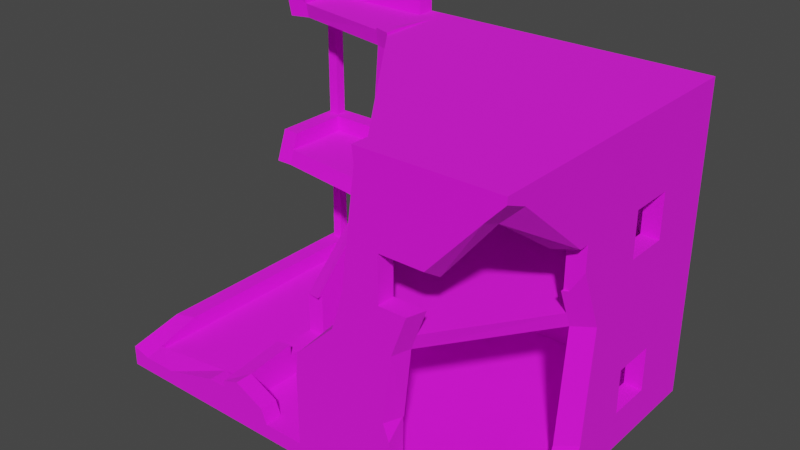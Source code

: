 # Source: Building_7.blend  (saved by Blender 3.6.13; exported with 4.5.12 LTS)
import bpy
from mathutils import Matrix  # noqa: F401  (used for matrix-valued properties, if any)

bpy.ops.wm.read_factory_settings(use_empty=True)
scene = bpy.context.scene
scene.name = 'Scene'

# ---- collections
col_collection = bpy.data.collections.new('Collection'); scene.collection.children.link(col_collection)

# ---- images (referenced by path relative to the original .blend; pixels are not part of the script)
import os
ASSET_DIR = os.environ.get("B2B_ASSET_DIR", "")  # directory of the original .blend (textures are referenced by path, not embedded)
HERE = os.path.dirname(os.path.abspath(__file__))  # packed textures are extracted next to this script under _unpacked/

def load_image(name, relpath, width, height, colorspace="sRGB"):
    """Load a texture the original file referenced (path relative to the .blend, or extracted next to this script)."""
    p = next((c for c in (os.path.join(HERE, relpath), os.path.join(ASSET_DIR, relpath)) if relpath and os.path.exists(c)), "")
    if p:
        img = bpy.data.images.load(p, check_existing=True)
        img.name = name
    else:  # same state as the original file: an image datablock whose file is absent (Cycles renders it pink)
        img = bpy.data.images.new(name, width, height)
        img.source = "FILE"
        img.filepath = "//" + (relpath or name)
    img.colorspace_settings.name = colorspace
    return img
img_dark_concrete_jpg = load_image('Dark Concrete.jpg', 'Dark Concrete.jpg', 1024, 1024, 'sRGB')
img_concrete_png = load_image('Concrete.png', 'Concrete.png', 1024, 1024, 'sRGB')

# ---- materials (node trees are filled in below, after node groups)
mat_walls = bpy.data.materials.new('Walls')
mat_walls.alpha_threshold = 0.0
mat_walls.use_transparent_shadow = False
mat_walls.line_color = (0.0, 0.0, 0.0, 1.0)
mat_floor = bpy.data.materials.new('Floor')
mat_floor.use_transparent_shadow = False

# ---- material node trees
mat_walls.use_nodes = True; mat_walls.node_tree.nodes.clear()
_N = mat_walls.node_tree.nodes; _L = mat_walls.node_tree.links
n0 = _N.new('ShaderNodeOutputMaterial'); n0.name = 'Material Output'; n0.location = (300, 300)
n1 = _N.new('ShaderNodeBsdfPrincipled'); n1.name = 'Principled BSDF'; n1.location = (10, 300)
n1.distribution = 'GGX'
n1.subsurface_method = 'BURLEY'
n1.inputs[2].default_value = 1.0
n1.inputs[3].default_value = 1.45
n1.inputs[27].default_value = (0.0, 0.0, 0.0, 1.0)
n1.inputs[28].default_value = 1.0
n2 = _N.new('ShaderNodeTexImage'); n2.name = 'Image Texture'; n2.location = (-280, 280)
n2.image = img_dark_concrete_jpg
_L.new(n1.outputs[0], n0.inputs[0])
_L.new(n2.outputs[0], n1.inputs[0])
n0.is_active_output = True
mat_floor.use_nodes = True; mat_floor.node_tree.nodes.clear()
_N = mat_floor.node_tree.nodes; _L = mat_floor.node_tree.links
n0 = _N.new('ShaderNodeBsdfPrincipled'); n0.name = 'Principled BSDF'; n0.location = (10, 300)
n0.distribution = 'GGX'
n0.subsurface_method = 'BURLEY'
n0.inputs[2].default_value = 1.0
n0.inputs[3].default_value = 1.45
n0.inputs[27].default_value = (0.0, 0.0, 0.0, 1.0)
n0.inputs[28].default_value = 1.0
n1 = _N.new('ShaderNodeOutputMaterial'); n1.name = 'Material Output'; n1.location = (300, 300)
n2 = _N.new('ShaderNodeTexImage'); n2.name = 'Image Texture'; n2.location = (-280, 280)
n2.image = img_concrete_png
_L.new(n0.outputs[0], n1.inputs[0])
_L.new(n2.outputs[0], n0.inputs[0])
n1.is_active_output = True

# ---- world
world_world = bpy.data.worlds.new('World'); scene.world = world_world
world_world.use_nodes = True; world_world.node_tree.nodes.clear()
_N = world_world.node_tree.nodes; _L = world_world.node_tree.links
n0 = _N.new('ShaderNodeOutputWorld'); n0.name = 'World Output'; n0.location = (300, 300)
n1 = _N.new('ShaderNodeBackground'); n1.name = 'Background'; n1.location = (10, 300)
n1.inputs[0].default_value = (0.05088, 0.05088, 0.05088, 1.0)
_L.new(n1.outputs[0], n0.inputs[0])
n0.is_active_output = True
world_world.color = (0.05088, 0.05088, 0.05088)
world_world.use_sun_shadow = False
world_world.sun_shadow_jitter_overblur = 0.0

# ---- meshes
me_cube = bpy.data.meshes.new('Cube')
me_cube.from_pydata([(1.491, 1.491, -0.1181), (1.491, 1.491, 0.03301), (-1.491, 1.491, -0.1181), (-1.491, 1.491, 0.03301), (-1.491, -1.491, -0.1181), (-1.491, -1.491, 0.03301), (-1.491, 1.312, 0.03301), (-1.491, -1.312, 0.03301), (1.491, 1.312, -0.1181), (-1.491, -1.312, -0.1181), (-1.491, 1.312, -0.1181), (1.491, 1.312, 0.03301), (1.312, 1.491, 0.03301), (-1.312, 1.491, 0.03301), (-1.312, -1.491, -0.1181), (-1.312, -1.491, 0.03301), (-1.312, 1.491, -0.1181), (1.312, 1.491, -0.1181), (1.312, 1.312, 0.03301), (-1.312, 1.312, 0.03301), (-1.312, -1.312, 0.03301), (-1.312, 1.312, -0.1181), (1.312, 1.312, -0.1181), (-1.312, -1.312, -0.1181), (1.491, 1.491, 1.382), (1.491, 1.491, 1.533), (-1.491, 1.491, 1.382), (-1.491, 1.491, 1.533), (-1.491, 1.312, 1.533), (1.491, 1.312, 1.382), (-1.491, 1.312, 1.382), (1.491, 1.312, 1.533), (1.312, 1.491, 1.533), (-1.312, 1.491, 1.533), (-1.312, 1.491, 1.382), (1.312, 1.491, 1.382), (1.312, 1.312, 1.533), (-1.312, 1.312, 1.533), (-1.312, 1.312, 1.382), (1.312, 1.312, 1.382), (1.491, 1.491, 2.882), (1.491, 1.491, 3.033), (1.491, -1.491, 3.033), (-1.491, 1.491, 2.882), (-1.491, 1.491, 3.033), (-1.491, 1.312, 3.033), (1.491, 1.312, 2.882), (-1.491, 1.312, 2.882), (1.491, -1.312, 3.033), (1.491, 1.312, 3.033), (1.312, 1.491, 3.033), (-1.312, 1.491, 3.033), (1.312, -1.491, 2.882), (1.312, -1.491, 3.033), (-1.312, 1.491, 2.882), (1.312, 1.491, 2.882), (1.312, 1.312, 3.033), (-1.312, 1.312, 3.033), (1.312, -1.312, 3.033), (-1.312, 1.312, 2.882), (1.312, 1.312, 2.882), (1.312, -1.312, 2.882), (-0.9528, -1.312, 0.03301), (-0.5392, -1.312, 0.03301), (-0.5392, -1.491, 0.03301), (-1.312, 0.8383, 3.057), (1.312, 0.3642, 1.783), (1.491, 0.3642, 2.036), (1.491, 0.3642, 1.783), (1.491, 0.3642, 2.231), (1.312, 0.3642, 2.231), (1.491, 0.81, 2.231), (1.312, 0.81, 2.231), (1.312, 0.81, 1.783), (1.491, 0.81, 1.783), (0.3778, 1.491, 2.231), (0.3778, 1.312, 2.231), (0.8236, -1.312, 2.231), (0.3778, -1.312, 2.231), (0.3778, -1.491, 2.231), (0.8236, 1.491, 1.783), (0.8236, 1.312, 1.783), (0.8236, 1.491, 2.231), (0.8236, 1.312, 2.231), (0.3778, 1.491, 2.013), (0.3778, 1.491, 1.783), (0.3778, 1.312, 1.783), (-0.3766, 1.491, 2.231), (-0.3766, 1.491, 2.083), (-0.3766, 1.312, 2.231), (-0.8224, 1.491, 2.231), (-0.8224, 1.312, 2.231), (-0.3766, 1.491, 1.783), (-0.3766, 1.312, 1.783), (-0.8224, 1.491, 1.783), (-0.8224, 1.312, 1.785), (-1.312, 0.8383, 1.569), (-1.491, 0.8383, 1.569), (-1.312, 0.8383, 2.231), (-1.491, 0.8383, 2.231), (-1.312, 0.3925, 1.569), (0.3778, 1.491, 0.7097), (0.3778, 1.312, 0.7097), (0.8236, 1.491, 0.7097), (0.8236, 1.312, 0.7097), (-1.312, 0.3925, 0.7097), (-1.491, 0.3925, 0.7097), (-1.312, 0.8383, 0.7097), (-1.491, 0.8383, 0.7097), (-1.312, 0.8383, 0.04742), (-1.491, 0.8383, 0.04742), (-1.312, 0.3925, 0.04742), (-1.491, 0.3925, 0.04742), (-1.312, -0.3619, 0.7097), (-1.312, -0.3619, 0.2612), (-1.491, -0.3619, 0.2612), (1.312, -0.3903, 2.231), (1.491, -0.3903, 2.231), (1.491, -0.3903, 2.007), (1.312, -0.3903, 1.783), (0.3778, -1.312, 1.783), (0.3778, -1.312, 2.013), (0.3778, -1.491, 1.783), (-1.312, -0.8077, 0.2612), (-1.491, -0.8077, 0.2612), (-0.9528, -1.169, 0.03301), (-0.9528, -1.491, 0.03301), (-0.9528, -1.491, -0.04242), (-0.5392, -1.312, 0.7487), (-0.5392, -1.491, 0.7487), (-0.5392, -1.169, 0.03301), (-0.5392, -1.491, -0.04242), (-0.3766, 1.491, 0.7097), (-0.3766, 1.312, 0.7097), (-0.3766, 1.491, 0.2612), (-0.3766, 1.312, 0.2612), (-0.8224, 1.491, 0.7097), (-0.8224, 1.312, 0.7097), (-0.8224, 1.491, 0.2612), (-0.8224, 1.312, 0.2612), (-0.3766, 1.491, 0.5619), (0.8236, 1.312, 0.2612), (0.3778, 1.491, 0.2612), (0.3778, 1.312, 0.2612), (0.8236, 1.491, 0.2842), (0.3778, 1.491, 0.5133), (1.491, 0.81, 0.7097), (1.312, 0.81, 0.7097), (1.491, 0.81, 0.2612), (1.312, 0.81, 0.2612), (1.491, 0.3642, 0.7097), (1.312, 0.3642, 0.7097), (1.491, 0.3642, 0.2612), (1.312, 0.3642, 0.2612), (0.4771, -1.312, 0.2612), (0.4771, -1.491, 0.2612), (0.4771, -1.312, 0.7097), (-2.792, -1.312, 0.03301), (-2.792, -1.491, 0.03301), (-2.792, -1.491, -0.1181), (-2.792, 1.491, -0.1181), (-2.792, 1.491, 0.03301), (-2.792, 1.312, -0.1181), (-2.792, 1.312, 0.03301), (-2.792, -1.312, -0.1181), (-2.75, 1.449, 1.382), (-2.792, 1.491, 1.533), (-2.75, 1.354, 1.382), (-2.792, 1.312, 1.533), (-2.757, 1.456, 2.882), (-2.792, 1.491, 3.033), (-2.757, 1.348, 2.882), (-2.792, 1.312, 3.033), (-2.648, 1.348, 2.882), (-2.612, 1.312, 3.033), (-2.612, 1.491, 3.033), (-2.648, 1.456, 2.882), (-2.612, 1.312, 1.533), (-2.612, 1.491, 1.533), (-2.654, 1.449, 1.382), (-2.654, 1.354, 1.382), (-2.612, -1.312, -0.1181), (-2.612, 1.312, -0.1181), (-2.612, -1.491, -0.1181), (-2.612, -1.491, 0.03301), (-2.612, 1.312, 0.03301), (-2.612, 1.491, 0.03301), (-2.612, 1.491, -0.1181), (-2.612, -1.312, 0.03301), (-1.491, -1.312, 0.1985), (-1.491, -1.491, 0.1985), (-1.491, 1.491, 0.1985), (-1.491, 1.312, 0.1985), (-1.491, 1.491, 1.699), (-1.491, 1.312, 1.699), (-1.491, 1.491, 3.199), (-1.491, 1.312, 3.199), (-2.757, 1.456, 0.1985), (-2.757, 1.348, 0.1985), (-2.757, 1.456, 1.699), (-2.757, 1.348, 1.699), (-2.792, 1.491, 3.199), (-2.792, 1.312, 3.199), (-2.648, 1.348, 1.699), (-2.648, 1.456, 1.699), (-2.612, 1.312, 3.199), (-2.612, 1.491, 3.199), (-2.648, 1.348, 0.1985), (-2.648, 1.456, 0.1985), (-2.612, 1.312, 2.882), (-2.792, 1.312, 2.882), (-2.792, 1.491, 2.882), (-2.612, 1.491, 2.882), (-2.792, 1.491, 0.1985), (-2.792, 1.312, 0.1985), (-2.792, 1.491, 1.699), (-2.792, 1.312, 1.699), (-2.612, 1.312, 1.699), (-2.612, 1.312, 0.1985), (-2.612, 1.491, 1.699), (-2.612, 1.491, 0.1985), (-2.792, 1.312, 1.382), (-2.792, 1.491, 1.382), (-2.612, 1.491, 1.382), (-2.612, 1.312, 1.382), (-1.491, -1.312, 0.2631), (-1.312, 0.5659, 2.231), (-0.5178, -1.312, 0.9771), (-1.312, 0.3675, 1.576), (-1.312, -0.4227, 0.7097), (-2.605, -1.491, 0.03301), (-2.247, -1.491, 0.03301), (-1.491, -1.491, 0.2631), (-1.312, 0.3492, 1.533), (-0.5178, -1.491, 0.9771), (-1.312, -0.8077, 0.3843), (-1.312, 0.2851, 1.382), (-0.1615, -1.312, 1.382), (-1.491, -0.8077, 0.3433), (-2.792, -1.491, 0.08631), (-1.008, -1.312, 0.1772), (-2.612, 0.6796, 1.699), (-2.792, -0.9477, 0.1985), (-1.312, -1.312, 0.3259), (-2.792, -1.312, 0.1232), (-1.491, 0.4875, 1.569), (-2.792, 0.6843, 1.699), (-2.612, -1.312, 0.07205), (-2.612, -1.491, 0.03512), (-1.491, 0.6241, 2.231), (-1.008, -1.491, 0.1772), (-1.491, 0.4722, 1.533), (-2.612, 0.8335, 3.199), (-0.1064, -1.312, 1.533), (-1.312, -1.491, 0.3259), (0.01324, -1.491, 1.783), (-2.792, 0.7973, 3.199), (-0.05336, -1.491, 1.533), (-0.1085, -1.491, 1.382), (-2.612, -0.877, 0.1985), (0.1405, -1.491, 3.033), (-1.312, 0.6065, 3.057), (-1.675, -1.312, 0.1985), (0.1405, -1.312, 3.033), (-2.612, 0.9194, 2.882), (-1.491, 0.6647, 3.057), (-1.675, -1.491, 0.1985), (-1.353, 0.3925, 1.569), (-2.792, 0.8608, 2.882), (-1.491, 0.6679, 3.033), (-1.491, -0.3619, 0.6659), (-2.792, 0.6264, 1.533), (-1.312, 0.6299, 2.882), (0.1597, -1.312, 2.882), (-2.792, 0.5663, 1.382), (-2.792, 0.8305, 3.033), (-1.312, 0.6097, 3.033), (-2.612, 0.6216, 1.533), (0.04985, -1.312, 1.974), (-2.612, 0.8891, 3.033), (-1.491, 0.4081, 1.382), (0.1597, -1.491, 2.882), (-2.612, 0.5687, 1.382), (-1.491, 0.688, 2.882), (1.312, -1.491, 2.78), (1.312, -0.3665, 0.2612), (1.408, -1.491, 2.882), (0.4771, -1.491, 0.5492), (0.7882, -1.312, -0.1181), (1.312, -0.6261, 2.231), (1.312, -0.4261, 1.783), (0.8236, -1.312, 2.116), (0.7248, -1.491, -0.1181), (1.491, -0.4936, 2.231), (0.4771, -1.323, 0.7097), (1.364, -0.3903, 1.783), (1.312, -0.4672, 0.03301), (0.7321, -1.312, 0.03301), (1.312, -0.5339, -0.1181), (1.312, -1.312, 2.708), (0.6474, -1.312, 0.2612), (1.491, -0.1329, 1.382), (1.491, -0.3965, -0.1181), (1.491, -0.2292, 0.2612), (1.491, -0.3903, 1.988), (1.491, -0.3299, 0.03301), (0.584, -1.491, 0.2612), (0.4166, -1.491, 0.712), (1.491, -0.1971, 1.533), (0.5557, -1.312, 1.382), (1.312, -0.2559, 1.382), (1.491, -1.274, 2.882), (0.5027, -1.491, 1.382), (0.6109, -1.312, 1.533), (1.312, -0.32, 1.533), (0.5579, -1.491, 1.533), (1.491, -1.312, 2.897), (0.7025, -1.312, 1.784), (0.8236, -1.455, 2.231), (1.491, -1.491, 2.97), (0.6687, -1.491, 0.03301), (0.6491, -1.491, 1.783), (0.4849, -1.312, 0.7097), (0.8128, -1.491, 2.231)], [], [(23, 14, 4, 9), (15, 5, 4, 14), (166, 215, 219, 178), (12, 1, 0, 17), (1, 11, 8, 0), (223, 222, 166, 178), (16, 21, 10, 2), (21, 23, 9, 10), (0, 8, 22, 17), (17, 22, 21, 16), (30, 6, 7, 124, 115, 112, 110, 108), (35, 12, 144, 103, 101, 145, 140, 132, 136, 138, 13, 34), (3, 13, 16, 2), (13, 12, 17, 16), (170, 201, 206, 175), (32, 25, 24, 35), (25, 31, 29, 24), (55, 32, 36, 60), (184, 158, 159, 183), (26, 3, 6, 30), (24, 1, 12, 35), (38, 19, 18, 141, 143, 135, 139, 137), (47, 28, 37, 59), (27, 33, 34, 26), (33, 32, 35, 34), (181, 164, 162, 182), (50, 41, 40, 55), (41, 49, 46, 40), (43, 27, 28, 47), (40, 25, 32, 55), (44, 51, 54, 43), (51, 50, 55, 54), (60, 36, 31, 46), (46, 31, 25, 40), (29, 11, 1, 24), (34, 13, 3, 26), (59, 37, 33, 54), (54, 33, 27, 43), (55, 32, 80, 82, 75, 84, 88, 87, 90, 94, 33, 54), (19, 6, 3, 13), (18, 12, 1, 11), (30, 38, 34, 26), (59, 37, 95, 91, 89, 93, 86, 76, 83, 81, 36, 60), (19, 38, 30, 6), (13, 34, 38, 19), (20, 15, 5, 7), (18, 39, 35, 12), (24, 35, 39, 29), (11, 29, 39, 18), (68, 66, 70, 69, 67), (110, 109, 107, 108), (147, 146, 150, 151), (153, 152, 148, 149), (72, 71, 69, 70), (66, 68, 74, 73), (111, 112, 106, 105), (97, 96, 98, 99), (109, 110, 112, 111), (152, 153, 151, 150), (105, 106, 108, 107), (32, 33, 94, 92, 88, 84, 85, 80), (12, 13, 138, 134, 140, 145, 142, 144), (73, 74, 71, 72), (37, 36, 81, 86, 93, 95), (149, 148, 146, 147), (114, 115, 124, 123), (18, 39, 38, 137, 133, 135, 143, 102, 104, 141), (120, 121, 78, 79, 122), (80, 81, 83, 82), (85, 86, 81, 80), (83, 76, 75, 82), (75, 76, 86, 85, 84), (94, 95, 93, 92), (94, 90, 91, 95), (87, 89, 91, 90), (87, 88, 92, 93, 89), (62, 126, 64, 63, 130, 125), (131, 64, 126, 127), (163, 161, 160, 162), (158, 157, 164, 159), (157, 163, 162, 164), (168, 166, 222, 221), (172, 170, 211, 210), (212, 211, 170, 175), (28, 194, 217, 177), (187, 160, 161, 186), (27, 193, 194, 28), (45, 196, 205, 174), (175, 206, 195, 44), (180, 207, 208, 179), (199, 169, 176, 204), (183, 159, 164, 181), (182, 162, 160, 187), (47, 209, 212, 43), (43, 212, 175, 44), (172, 202, 201, 170), (30, 224, 223, 26), (26, 223, 178, 27), (10, 182, 187, 2), (4, 183, 181, 9), (6, 185, 188, 7), (2, 187, 186, 3), (9, 181, 182, 10), (206, 201, 202, 205), (200, 171, 169, 199), (167, 198, 207, 180), (195, 206, 205, 196), (193, 219, 217, 194), (191, 220, 218, 192), (168, 216, 215, 166), (186, 220, 191, 3), (6, 192, 218, 185), (163, 214, 213, 161), (161, 213, 220, 186), (44, 195, 196, 45), (3, 191, 192, 6), (178, 219, 193, 27), (7, 189, 190, 5), (173, 209, 210, 171), (171, 210, 211, 169), (169, 211, 212, 176), (176, 212, 209, 173), (197, 213, 214, 198), (199, 215, 216, 200), (200, 216, 217, 203), (198, 214, 218, 207), (204, 219, 215, 199), (203, 217, 219, 204), (208, 220, 213, 197), (207, 218, 220, 208), (204, 176, 173, 203), (203, 173, 171, 200), (167, 221, 222, 165), (165, 222, 223, 179), (180, 224, 221, 167), (179, 223, 224, 180), (179, 208, 197, 165), (165, 197, 198, 167), (20, 243, 254, 15), (15, 254, 232, 5), (236, 229, 113, 114, 111, 105, 107, 109, 19, 38), (264, 268, 210, 209), (273, 272, 59, 60, 61), (57, 276, 263, 58, 56), (260, 281, 52, 53), (232, 225, 7, 5), (251, 245, 97, 99, 47, 28), (243, 240, 62, 20), (251, 277, 282, 280), (272, 226, 98, 96, 37, 59), (225, 243, 20, 7), (126, 250, 254, 15), (99, 249, 283, 47), (229, 270, 113), (123, 124, 238, 235), (99, 98, 226, 249), (114, 113, 270, 115), (261, 276, 57, 65), (270, 280, 30, 108, 106, 112, 115), (225, 238, 124, 7), (228, 233, 37, 96, 100), (245, 251, 233, 228, 100, 267), (267, 100, 96, 97, 245), (235, 243, 20, 19, 109, 111, 114, 123), (234, 227, 128, 129), (62, 240, 250, 126), (274, 271, 168, 221), (268, 275, 172, 210), (241, 277, 177, 217), (275, 256, 202, 172), (282, 274, 221, 224), (174, 279, 269, 45), (283, 264, 209, 47), (280, 282, 224, 30), (188, 185, 218, 259, 247), (277, 251, 28, 177), (4, 5, 231, 230, 184, 183), (246, 241, 217, 216), (256, 252, 205, 202), (214, 242, 259, 218), (189, 262, 266, 190), (239, 244, 157, 158), (271, 246, 216, 168), (184, 248, 239, 158), (244, 242, 214, 163, 157), (252, 279, 174, 205), (190, 266, 231, 5), (230, 248, 184), (247, 262, 189, 7, 188), (305, 302, 8, 11), (303, 305, 11, 148, 152), (302, 298, 22, 8), (298, 288, 23, 21, 22), (23, 288, 292, 14), (308, 301, 29, 31), (18, 296, 285, 153, 149, 147, 39), (319, 316, 48, 42), (311, 46, 49, 48, 316), (53, 52, 286, 319, 42), (299, 284, 52, 61), (286, 52, 284), (62, 125, 130, 63, 297, 296, 18, 19, 20), (304, 308, 31, 74, 68, 67, 118), (66, 73, 72, 60, 36, 314, 290, 119), (119, 290, 295), (304, 118, 117, 116, 119, 295), (289, 299, 61, 60, 72, 70, 66, 119, 116), (153, 285, 310, 39, 147, 151), (301, 303, 152, 150, 146, 148, 11, 29), (155, 287, 307, 129, 64, 320, 306), (131, 127, 126, 15, 14, 292, 320, 64), (116, 117, 293, 289), (300, 297, 63, 154), (311, 293, 117, 118, 67, 69, 71, 74, 31, 46), (291, 318, 77), (321, 317, 120, 122), (318, 323, 79, 78, 77), (156, 322, 294), (156, 294, 287, 155, 154), (306, 300, 154, 155), (310, 309, 237, 236, 38, 39), (253, 313, 314, 36, 37, 233), (257, 258, 312, 315), (255, 257, 315, 321, 122), (237, 309, 322, 156, 154, 63, 128, 227), (278, 273, 61, 299, 291, 77, 78, 121), (307, 312, 258, 234, 129), (120, 317, 313, 253, 278, 121), (323, 284, 52, 281, 255, 122, 79), (272, 273, 263, 276), (272, 276, 261, 265, 283, 249, 226), (268, 264, 283, 269, 279, 252, 256, 275), (271, 274, 277, 241, 246), (282, 277, 274), (236, 237, 253, 233), (257, 253, 237, 258), (257, 255, 278, 253), (273, 278, 255, 281), (251, 280, 236, 233), (229, 236, 280, 270), (243, 235, 238, 225, 232, 254), (134, 135, 133, 132, 140), (237, 227, 234, 258), (128, 63, 64, 129), (243, 254, 250, 240), (132, 133, 137, 136), (262, 247, 231, 266), (247, 259, 242, 244, 239, 248, 230, 231), (288, 298, 296, 297), (288, 297, 320, 292), (306, 320, 297, 300), (305, 296, 298, 302), (305, 303, 285, 296), (310, 285, 303, 301), (309, 310, 314, 313), (317, 321, 315, 313), (315, 312, 309, 313), (322, 309, 312, 307), (314, 308, 295, 290), (308, 314, 310, 301), (299, 289, 293, 311), (316, 319, 286, 284, 299, 311), (291, 299, 284, 323), (57, 45, 269, 65), (44, 45, 57, 56, 50, 51), (49, 41, 50, 56, 58, 48), (53, 42, 48, 58, 263, 260), (260, 263, 273, 281), (139, 138, 136, 137), (138, 139, 135, 134), (142, 145, 101, 102, 143), (104, 102, 101, 103), (141, 104, 103, 144), (143, 141, 144, 142), (322, 307, 294), (307, 287, 294), (308, 304, 295), (261, 65, 265), (269, 265, 65)])
me_cube.polygons.foreach_set('material_index', [0, 0, 0, 0, 0, 0, 0, 0, 0, 0, 0, 0, 0, 0, 0, 0, 0, 0, 0, 0, 0, 0, 0, 0, 0, 0, 0, 0, 0, 0, 0, 0, 0, 0, 0, 0, 0, 0, 0, 0, 0, 0, 0, 0, 0, 0, 0, 0, 0, 0, 0, 0, 0, 0, 0, 0, 0, 0, 0, 0, 0, 0, 0, 0, 0, 0, 0, 0, 0, 0, 0, 0, 0, 0, 0, 0, 1, 0, 0, 0, 0, 0, 0, 0, 0, 0, 0, 0, 0, 0, 0, 0, 0, 0, 0, 0, 0, 0, 0, 0, 1, 0, 0, 0, 0, 0, 0, 0, 0, 0, 0, 0, 0, 0, 0, 0, 0, 0, 0, 0, 0, 0, 0, 0, 0, 0, 0, 0, 0, 0, 0, 0, 0, 0, 0, 0, 0, 0, 0, 0, 0, 0, 0, 1, 0, 0, 0, 0, 0, 0, 0, 0, 0, 0, 0, 0, 0, 0, 0, 0, 0, 0, 0, 0, 0, 0, 0, 0, 0, 0, 0, 1, 0, 0, 0, 1, 0, 0, 0, 0, 0, 0, 0, 0, 0, 0, 0, 0, 0, 0, 0, 0, 0, 0, 0, 0, 0, 0, 0, 0, 0, 1, 0, 0, 0, 0, 0, 0, 0, 0, 0, 0, 0, 0, 0, 0, 0, 0, 0, 0, 0, 1, 0, 0, 0, 0, 0, 0, 0, 0, 0, 0, 0, 0, 0, 0, 0, 0, 0, 0, 0, 0, 0, 0, 0, 0, 0, 0, 0, 0, 0, 0, 0, 0, 0, 0, 0, 0, 0, 0, 0, 0, 0, 0, 0, 0, 0, 0, 0, 0, 0, 0, 0, 0, 0, 0, 0, 0, 0])
_uv = me_cube.uv_layers.new(name='UVMap')
_uv.uv.foreach_set('vector', [-1.85, 1.448, -1.85, 1.701, -1.597, 1.701, -1.597, 1.448, -6.058, -8.985, -5.805, -8.985, -5.805, -9.198, -6.058, -9.198, 2.677, 0.1658, 2.56, 0.1658, 2.56, 0.2935, 2.677, 0.2935, -6.058, -2.294, -5.805, -2.294, -5.805, -2.507, -6.058, -2.507, -1.597, -8.985, -1.345, -8.985, -1.345, -9.198, -1.597, -9.198, 2.785, 0.2935, 2.785, 0.1658, 2.677, 0.1658, 2.677, 0.2935, -1.85, -2.507, -1.85, -2.255, -1.597, -2.255, -1.597, -2.507, -1.85, -2.255, -1.85, 1.448, -1.597, 1.448, -1.597, -2.255, -5.805, -2.507, -5.805, -2.255, -5.553, -2.255, -5.553, -2.507, -5.553, -2.507, -5.553, -2.255, -1.85, -2.255, -1.85, -2.507, -1.85, -7.082, -1.85, -8.985, -5.553, -8.985, -4.841, -8.663, -4.212, -8.663, -3.147, -8.663, -2.518, -8.663, -2.518, -8.03, -6.058, -0.3908, -6.058, -2.294, -6.747, -1.94, -6.747, -1.339, -7.376, -1.339, -7.376, -1.616, -8.44, -1.548, -8.44, -1.339, -9.069, -1.339, -9.069, -1.972, -9.76, -2.294, -9.76, -0.3908, -10.01, -2.294, -9.76, -2.294, -9.76, -2.507, -10.01, -2.507, -9.76, -2.294, -6.058, -2.294, -6.058, -2.507, -9.76, -2.507, 2.677, 1.088, 2.56, 1.088, 2.56, 1.216, 2.677, 1.216, -6.058, -0.1777, -5.805, -0.1777, -5.805, -0.3908, -6.058, -0.3908, -1.597, -6.869, -1.345, -6.869, -1.345, -7.082, -1.597, -7.082, 1.601, 9.612, 3.504, 9.612, 3.504, 9.359, 1.601, 9.359, 2.677, 2.805, 2.677, 2.932, 2.785, 2.932, 2.785, 2.805, -1.597, -7.082, -1.597, -8.985, -1.85, -8.985, -1.85, -7.082, -5.805, -0.3908, -5.805, -2.294, -6.058, -2.294, -6.058, -0.3908, 5.304, 9.864, 7.207, 9.864, 7.207, 6.161, 6.885, 6.851, 6.885, 7.48, 6.885, 8.544, 6.885, 9.173, 6.252, 9.173, 6.314, -4.99, 8.217, -4.99, 8.217, -5.243, 6.314, -5.243, -10.01, -0.1777, -9.76, -0.1777, -9.76, -0.3908, -10.01, -0.3908, -9.76, -0.1777, -6.058, -0.1777, -6.058, -0.3908, -9.76, -0.3908, 1.659, 0.03891, 1.787, 0.03891, 1.787, -1.821, 1.659, -1.821, -6.058, 1.939, -5.805, 1.939, -5.805, 1.725, -6.058, 1.725, -1.597, -4.752, -1.345, -4.752, -1.345, -4.966, -1.597, -4.966, -1.597, -4.966, -1.597, -6.869, -1.85, -6.869, -1.85, -4.966, -5.805, 1.725, -5.805, -0.1777, -6.058, -0.1777, -6.058, 1.725, -10.01, 1.939, -9.76, 1.939, -9.76, 1.725, -10.01, 1.725, -9.76, 1.939, -6.058, 1.939, -6.058, 1.725, -9.76, 1.725, 6.314, -8.945, 8.217, -8.945, 8.217, -9.198, 6.314, -9.198, -1.345, -4.966, -1.345, -6.869, -1.597, -6.869, -1.597, -4.966, -1.345, -7.082, -1.345, -8.985, -1.597, -8.985, -1.597, -7.082, -9.76, -0.3908, -9.76, -2.294, -10.01, -2.294, -10.01, -0.3908, 7.207, 6.161, 9.11, 6.161, 9.11, 5.909, 7.207, 5.909, -9.76, 1.725, -9.76, -0.1777, -10.01, -0.1777, -10.01, 1.725, -6.058, 1.725, -6.058, -0.1777, -6.747, 0.1747, -6.747, 0.8074, -7.376, 0.8074, -7.376, 0.4999, -8.44, 0.5989, -8.44, 0.8074, -9.069, 0.8074, -9.069, 0.1747, -9.76, -0.1777, -9.76, 1.725, 3.621, 1.624, 3.873, 1.624, 3.873, 1.372, 3.621, 1.372, 3.621, 1.624, 3.621, 1.372, 3.368, 1.372, 3.368, 1.624, 2.863, 1.624, 3.116, 1.624, 3.116, 1.372, 2.863, 1.372, 6.314, -5.243, 8.217, -5.243, 7.861, -5.934, 7.232, -5.934, 7.232, -6.563, 7.864, -6.563, 7.864, -7.627, 7.232, -7.627, 7.232, -8.256, 7.864, -8.256, 8.217, -8.945, 6.314, -8.945, 7.207, 9.864, 5.304, 9.864, 5.304, 10.12, 7.207, 10.12, 9.11, 1.701, 7.207, 1.701, 7.207, 1.953, 9.11, 1.953, 3.116, 1.372, 3.116, 1.624, 3.368, 1.624, 3.368, 1.372, 8.217, -1.035, 6.314, -1.035, 6.314, -0.7822, 8.217, -0.7822, 4.378, 1.372, 4.126, 1.372, 4.126, 1.624, 4.378, 1.624, 7.207, 5.909, 5.304, 5.909, 5.304, 6.161, 7.207, 6.161, 3.368, 0.7388, 3.116, 0.7388, 3.116, 0.1061, 3.368, 0.1061, 3.368, 0.3817, 4.126, -0.5267, 4.378, -0.5267, 4.378, 0.1061, 4.126, 0.1061, 4.883, -1.792, 5.135, -1.792, 5.135, -1.163, 4.883, -1.163, 5.135, 0.09468, 4.883, 0.09468, 4.883, -0.5342, 5.135, -0.5342, 4.883, -1.163, 5.135, -1.163, 5.135, -0.5342, 4.883, -0.5342, 3.873, -0.5267, 3.621, -0.5267, 3.621, -1.156, 3.873, -1.156, 4.63, 0.1061, 4.883, 0.1061, 4.883, 0.7388, 4.63, 0.7388, 3.873, 0.7388, 4.126, 0.7388, 4.126, 1.372, 3.873, 1.372, 4.643, 5.404, 4.895, 5.404, 4.895, 6.033, 4.643, 6.033, 3.116, -1.792, 3.368, -1.792, 3.368, -1.159, 3.116, -1.159, -3.65, 6.285, -3.902, 6.285, -3.902, 5.656, -3.65, 5.656, -6.058, -0.1777, -9.76, -0.1777, -9.069, 0.1747, -8.44, 0.1747, -8.44, 0.5989, -7.376, 0.4999, -7.376, 0.1747, -6.747, 0.1747, -6.058, -2.294, -9.76, -2.294, -9.069, -1.972, -8.44, -1.972, -8.44, -1.548, -7.376, -1.616, -7.376, -1.972, -6.747, -1.94, 2.611, -0.7824, 2.863, -0.7824, 2.863, -0.1497, 2.611, -0.1497, 8.217, -5.243, 8.217, -8.945, 7.864, -8.256, 7.864, -7.627, 7.864, -6.563, 7.861, -5.934, 2.863, 0.7388, 3.116, 0.7388, 3.116, 1.372, 2.863, 1.372, 5.64, -1.163, 5.893, -1.163, 5.893, -0.5342, 5.64, -0.5342, 7.207, 6.161, 5.304, 6.161, 5.304, 9.864, 6.252, 9.173, 6.252, 8.544, 6.885, 8.544, 6.885, 7.48, 6.252, 7.48, 6.252, 6.851, 6.885, 6.851, 4.378, 0.1061, 4.378, 0.4313, 4.378, 0.7388, 4.63, 0.7388, 4.63, 0.1061, 4.378, -1.159, 4.126, -1.159, 4.126, -0.5267, 4.378, -0.5267, 5.64, -0.5342, 5.388, -0.5342, 5.388, 0.09468, 5.64, 0.09468, 5.64, -1.163, 5.64, -1.792, 5.388, -1.792, 5.388, -1.163, 3.873, 0.7388, 4.126, 0.7388, 4.126, 0.1061, 3.873, 0.1061, 3.873, 0.4313, 4.39, 6.662, 4.643, 6.662, 4.643, 6.033, 4.39, 6.033, 3.873, -0.5267, 3.873, 0.1061, 4.126, 0.1061, 4.126, -0.5238, 3.885, 6.033, 3.633, 6.033, 3.633, 6.662, 3.885, 6.662, 4.378, -1.159, 4.378, -1.368, 4.378, -1.792, 4.126, -1.792, 4.126, -1.159, -2.609, 1.953, -2.609, 1.701, -3.193, 1.701, -3.193, 1.953, -3.193, 2.155, -2.609, 2.155, -7.148, -9.091, -7.148, -8.985, -6.565, -8.985, -6.565, -9.091, 1.904, 0.03891, 1.904, 0.1658, 2.011, 0.1658, 2.011, 0.03891, 1.904, -1.948, 1.904, -1.821, 2.011, -1.821, 2.011, -1.948, 1.904, -1.821, 1.904, 0.03891, 2.011, 0.03891, 2.011, -1.821, 2.353, 0.03891, 2.353, 0.1658, 2.46, 0.1658, 2.46, 0.03891, 2.128, 0.03891, 2.128, 0.1658, 2.235, 0.1658, 2.235, 0.03891, 2.785, 1.216, 2.785, 1.088, 2.677, 1.088, 2.677, 1.216, 0.7531, 2.026, 0.6358, 2.026, 0.6358, 2.821, 0.7531, 2.821, 0.1666, 2.154, 0.1666, 2.026, 0.05947, 2.026, 0.05947, 2.154, -1.597, -6.869, -1.597, -6.869, -1.85, -6.869, -1.85, -6.869, 0.4012, 2.026, 0.2839, 2.026, 0.2839, 2.821, 0.4012, 2.821, 2.677, 1.216, 2.56, 1.216, 2.56, 2.01, 2.677, 2.01, 1.174, 2.865, 1.178, 2.026, 1.102, 2.026, 1.106, 2.865, 1.025, 2.026, 1.025, 2.865, 1.102, 2.865, 1.102, 2.026, 1.659, 0.1658, 1.787, 0.1658, 1.787, 0.03891, 1.659, 0.03891, 1.659, -1.821, 1.787, -1.821, 1.787, -1.948, 1.659, -1.948, -0.98, -1.821, -0.1856, -1.821, -0.1856, -1.948, -0.98, -1.948, 2.785, 2.01, 2.785, 1.216, 2.677, 1.216, 2.677, 2.01, 2.128, 0.03891, 2.011, 0.03891, 2.011, 0.1658, 2.128, 0.1658, -1.902, -1.821, -1.108, -1.821, -1.108, -1.948, -1.902, -1.948, 2.785, 1.088, 2.785, 0.2935, 2.677, 0.2935, 2.677, 1.088, 0.8643, -1.821, 1.659, -1.821, 1.659, -1.948, 0.8643, -1.948, 0.8643, 0.1658, 1.659, 0.1658, 1.659, 0.03891, 0.8643, 0.03891, 0.7366, 0.1658, -0.05783, 0.1658, -0.05783, 2.026, 0.7366, 2.026, 0.1666, 2.948, 0.1666, 2.154, 0.05947, 2.154, 0.05947, 2.948, 0.8643, 0.03891, 1.659, 0.03891, 1.659, -1.821, 0.8643, -1.821, -1.774, 0.1658, -1.902, 0.1658, -1.902, 0.2926, -1.774, 0.2926, 1.483, 2.026, 1.483, 2.865, 1.559, 2.865, 1.559, 2.026, 2.874, -1.109, 2.879, -1.948, 2.801, -1.948, 2.806, -1.109, -0.98, 0.1658, -1.774, 0.1658, -1.774, 0.2926, -0.98, 0.2926, 0.8643, -1.948, 0.06989, -1.948, 0.06989, -1.821, 0.8643, -1.821, -0.05783, 0.1658, -0.8523, 0.1658, -0.8523, 0.2926, -0.05783, 0.2926, 2.353, 0.03891, 2.235, 0.03891, 2.235, 0.1658, 2.353, 0.1658, 0.05947, 2.154, -0.05783, 2.154, -0.05783, 2.948, 0.05947, 2.948, 0.5185, 2.026, 0.4012, 2.026, 0.4012, 2.821, 0.5185, 2.821, 1.904, 0.03891, 1.787, 0.03891, 1.787, 0.1658, 1.904, 0.1658, 0.05947, 2.026, -0.05783, 2.026, -0.05783, 2.154, 0.05947, 2.154, -1.597, -4.752, -1.597, -4.752, -1.85, -4.752, -1.85, -4.752, 3.873, 1.372, 3.873, 1.372, 3.873, 1.624, 3.873, 1.624, 2.677, 0.2935, 2.56, 0.2935, 2.56, 1.088, 2.677, 1.088, 3.368, 1.372, 3.368, 1.372, 3.368, 1.624, 3.368, 1.624, -0.1603, -1.847, -0.1856, -1.821, -0.05783, -1.821, -0.08313, -1.847, -0.08313, -1.847, -0.05783, -1.821, -0.05783, -1.948, -0.08313, -1.923, -0.08313, -1.923, -0.05783, -1.948, -0.1856, -1.948, -0.1603, -1.923, -0.1603, -1.923, -0.1856, -1.948, -0.1856, -1.821, -0.1603, -1.847, -0.9547, 0.1911, -0.98, 0.1658, -0.98, 0.2926, -0.9547, 0.2673, -0.03253, -1.923, -0.05783, -1.948, -0.05783, -1.821, -0.03253, -1.847, -0.03253, -1.847, -0.05783, -1.821, 0.06989, -1.821, 0.04459, -1.847, -0.9547, 0.2673, -0.98, 0.2926, -0.8523, 0.2926, -0.8776, 0.2673, 0.04459, -1.923, 0.06989, -1.948, -0.05783, -1.948, -0.03253, -1.923, 0.04459, -1.847, 0.06989, -1.821, 0.06989, -1.948, 0.04459, -1.923, -0.8776, 0.1911, -0.8523, 0.1658, -0.98, 0.1658, -0.9547, 0.1911, -0.8776, 0.2673, -0.8523, 0.2926, -0.8523, 0.1658, -0.8776, 0.1911, 1.635, 2.026, 1.635, 2.865, 1.712, 2.865, 1.712, 2.026, 0.9475, 2.026, 0.9475, 2.865, 1.025, 2.865, 1.025, 2.026, -1.01, -1.851, -0.98, -1.821, -0.98, -1.948, -1.01, -1.919, -1.01, -1.919, -0.98, -1.948, -1.108, -1.948, -1.078, -1.919, -1.078, -1.851, -1.108, -1.821, -0.98, -1.821, -1.01, -1.851, -1.078, -1.919, -1.108, -1.948, -1.108, -1.821, -1.078, -1.851, 2.857, 1.843, 2.862, 1.005, 2.785, 1.005, 2.789, 1.843, 1.402, 2.865, 1.407, 2.026, 1.33, 2.026, 1.335, 2.865, 9.11, 5.656, 8.697, 5.656, 8.697, 5.909, 9.11, 5.909, -6.058, -8.985, -6.058, -8.572, -5.805, -8.66, -5.805, -8.985, 7.207, 3.403, 8.155, 4.401, 8.155, 4.315, 8.788, 4.315, 8.788, 3.251, 8.155, 3.251, 8.155, 2.622, 8.788, 2.622, 9.11, 1.953, 7.207, 1.953, -0.1856, -1.543, -0.05783, -1.501, -0.05783, -1.821, -0.1856, -1.821, -0.4759, 5.404, 1.601, 2.664, 1.601, 1.701, -2.102, 1.701, -2.102, 5.404, -10.01, 4.184, -10.01, 5.175, -7.963, 7.887, -6.31, 7.887, -6.31, 4.184, -8.107, -4.752, -8.134, -4.966, -9.76, -4.966, -9.76, -4.752, -5.805, -8.66, -5.553, -8.66, -5.553, -8.985, -5.805, -8.985, -3.035, -6.869, -3.013, -6.516, -2.518, -6.516, -2.518, -5.883, -1.85, -4.966, -1.85, -6.869, 6.794, 1.953, 6.437, 2.46, 7.207, 2.46, 7.207, 1.953, 1.531, 0.7612, 0.7366, 0.6553, -1.108, -1.294, -1.902, -1.181, 7.207, 7.124, 8.125, 7.214, 8.125, 6.83, 8.757, 6.83, 9.11, 6.161, 7.207, 6.161, 6.882, 1.701, 6.794, 1.953, 7.207, 1.953, 7.207, 1.701, -6.565, -8.985, -6.565, -8.215, -6.058, -8.572, -6.058, -8.985, -2.518, -5.883, -2.821, -5.883, -2.73, -4.966, -1.85, -4.966, 8.155, 4.401, -4.212, -8.092, 8.155, 4.315, 4.63, -0.5267, 4.883, -0.5267, 4.883, -0.4109, 4.63, -0.3531, 5.135, 0.09468, 5.388, 0.09468, 5.388, 0.4789, 5.135, 0.3969, 5.64, -1.163, 8.155, 4.315, -4.212, -8.092, 5.893, -1.163, 9.604, -3.742, 10.12, -3.746, 10.12, -4.738, 9.604, -4.069, -4.212, -8.092, -3.125, -7.082, -1.85, -7.082, -2.518, -8.03, -3.147, -8.03, -3.147, -8.663, -4.212, -8.663, -5.553, -8.66, -4.841, -8.547, -4.841, -8.663, -5.553, -8.985, 8.757, 7.494, 9.11, 7.52, 9.11, 6.161, 8.757, 6.83, 8.757, 7.459, 5.388, -1.297, -3.035, -6.869, 9.11, 7.52, 8.757, 7.494, 5.135, -1.163, 5.193, -1.163, 5.193, -1.163, 5.135, -1.163, 5.135, -1.792, 5.388, -1.792, 5.388, -1.297, 8.614, 4.944, 8.697, 5.656, 9.11, 5.656, 9.11, 1.953, 8.788, 2.622, 8.788, 3.251, 8.788, 4.315, 8.788, 4.944, 2.863, 1.429, 2.611, 1.429, 2.611, 1.699, 2.863, 1.699, 2.611, -1.792, 2.611, -1.022, 2.863, -1.022, 2.863, -1.792, 2.46, -0.4899, 2.353, -0.4473, 2.353, 0.03891, 2.46, 0.03891, 2.235, -0.2811, 2.128, -0.3026, 2.128, 0.03891, 2.235, 0.03891, 2.56, 1.578, 2.443, 1.537, 2.443, 2.026, 2.56, 2.026, 2.128, -0.3026, 2.011, -0.3262, 2.011, 0.03891, 2.128, 0.03891, -1.108, -1.294, -0.98, -1.293, -0.98, -1.821, -1.108, -1.821, 1.531, 0.1658, 1.531, 0.4658, 2.326, 0.6225, 2.326, 0.1658, -0.98, -1.379, -0.1856, -1.543, -0.1856, -1.821, -0.98, -1.821, -1.902, -1.181, -1.108, -1.294, -1.108, -1.821, -1.902, -1.821, 2.326, 0.1658, 2.326, 2.026, 2.443, 2.026, 2.443, 0.4743, 2.353, 0.1658, 0.7366, 0.6553, 1.531, 0.7612, 1.531, 0.1658, 0.7366, 0.1658, 2.785, 2.01, 2.677, 2.01, 2.677, 2.546, 2.677, 2.799, 2.677, 2.805, 2.785, 2.805, -0.05783, -1.376, 0.06989, -1.373, 0.06989, -1.821, -0.05783, -1.821, -1.902, 0.6577, -1.774, 0.632, -1.774, 0.2926, -1.902, 0.2926, -0.98, 0.2926, -0.98, 1.895, -0.8523, 1.844, -0.8523, 0.2926, -0.05783, 2.153, -0.1881, 2.153, -0.1881, 2.28, -0.05783, 2.28, 1.866, -1.948, 1.84, -1.821, 1.904, -1.821, 1.904, -1.948, 2.353, -0.4473, 2.235, -0.4062, 2.235, 0.03891, 2.353, 0.03891, 2.677, 2.805, 2.676, 2.805, 2.64, 2.932, 2.677, 2.932, 1.84, -1.821, 1.787, -1.563, 1.787, 0.03891, 1.904, 0.03891, 1.904, -1.821, 2.577, -0.4273, 2.46, -0.388, 2.46, -0.08793, 2.577, -0.08793, 2.56, 2.01, 2.56, 2.14, 2.677, 2.546, 2.677, 2.01, 2.677, 2.799, 2.676, 2.805, 2.677, 2.805, 0.8427, 2.026, 0.7531, 2.69, 0.7531, 2.821, 0.8704, 2.821, 0.8704, 2.026, 0.9721, -8.985, 1.066, -9.198, -1.345, -9.198, -1.345, -8.985, 0.8301, -8.663, 0.9721, -8.985, -1.345, -8.985, -0.6359, -8.663, -0.007018, -8.663, -5.805, 0.1563, -5.553, 0.3501, -5.553, -2.255, -5.805, -2.255, -5.553, 0.3501, -4.813, 1.448, -1.85, 1.448, -1.85, -2.255, -5.553, -2.255, -1.85, 1.448, -4.813, 1.448, -4.724, 1.701, -1.85, 1.701, 0.7848, -6.869, 0.6942, -7.082, -1.345, -7.082, -1.345, -6.869, 8.217, -1.035, 8.217, -3.545, 7.895, -3.403, 7.895, -2.372, 7.895, -1.743, 7.262, -1.743, 6.314, -1.035, 2.611, -4.841, 2.358, -4.944, 2.358, -4.752, 2.611, -4.752, 2.304, -4.966, -1.345, -4.966, -1.345, -4.752, 2.358, -4.752, 2.358, -4.944, -9.76, -4.752, -9.76, -4.966, -9.896, -4.966, -10.01, -4.841, -10.01, -4.752, 1.846, 5.656, 1.744, 5.404, 1.601, 5.404, 1.601, 5.656, -9.896, -4.966, -9.76, -4.966, -9.76, -5.109, -2.609, 1.953, -2.609, 2.155, -3.193, 2.155, -3.193, 1.953, -4.986, 1.953, -5.805, 3.146, -5.805, 5.656, -2.102, 5.656, -2.102, 1.953, 1.057, -6.227, 0.7848, -6.869, -1.345, -6.869, -0.6359, -6.516, -0.007018, -6.516, -0.007018, -6.159, 1.057, -6.2, 3.151, 8.021, 3.151, 8.65, 2.519, 8.65, 1.601, 9.359, 3.504, 9.359, 3.504, 7.056, 3.151, 6.906, 3.151, 6.957, 5.135, 0.7388, 5.135, 0.7894, 5.062, 0.7388, 2.863, 0.1398, 2.863, 0.1665, 2.863, 0.4831, 2.611, 0.4831, 2.611, -0.1497, 2.684, -0.1497, 2.519, 6.624, 1.846, 5.656, 1.601, 5.656, 1.601, 9.359, 2.519, 8.65, 2.519, 8.021, 3.151, 8.021, 3.151, 6.957, 2.519, 6.957, 7.895, -2.372, 7.895, -3.403, 6.314, -3.247, 6.314, -1.035, 7.262, -1.743, 7.262, -2.372, 0.6942, -7.082, 0.8301, -8.663, -0.007018, -8.663, -0.007018, -8.03, -0.6359, -8.03, -0.6359, -8.663, -1.345, -8.985, -1.345, -7.082, -8.582, -8.663, -8.582, -8.257, -8.497, -8.027, -7.148, -7.975, -7.148, -8.985, -8.852, -8.985, -8.733, -8.663, -7.148, -9.091, -6.565, -9.091, -6.565, -8.985, -6.058, -8.985, -6.058, -9.198, -8.932, -9.198, -8.852, -8.985, -7.148, -8.985, 3.885, 6.033, 3.633, 6.033, 3.633, 5.887, 3.885, 5.7, 6.885, 4.718, 7.207, 4.838, 7.207, 3.044, 6.885, 4.478, 2.304, -4.966, 1.203, -5.883, 1.057, -5.883, 1.057, -6.2, -0.007018, -6.159, -0.00702, -5.883, -0.6359, -5.883, -0.6359, -6.516, -1.345, -6.869, -1.345, -4.966, 4.883, 1.208, 4.682, 1.372, 4.883, 1.372, 5.135, -0.1516, 5.388, -0.07626, 5.388, -0.5342, 5.135, -0.5342, 4.844, 6.662, 4.895, 6.646, 4.895, 6.033, 4.643, 6.033, 4.643, 6.662, 5.64, 1.353, 5.64, 1.341, 5.625, 1.353, 4.378, 1.372, 4.393, 1.372, 4.63, 1.145, 4.63, 0.7388, 4.378, 0.7388, 5.64, 0.2455, 5.893, 0.335, 5.893, 0.09468, 5.64, 0.09468, 1.601, 3.913, 2.668, 5.404, 3.68, 5.404, 5.304, 3.15, 5.304, 1.701, 1.601, 1.701, 4.312, -1.792, 5.324, -1.792, 6.314, -3.192, 6.314, -5.495, 2.611, -5.495, 2.611, -4.136, -7.834, -6.869, -7.756, -7.082, -8.618, -7.082, -8.696, -6.869, -7.928, -6.516, -7.834, -6.869, -8.696, -6.869, -8.825, -6.516, -8.442, -6.516, 5.304, 3.577, 5.304, 4.589, 6.252, 4.489, 6.252, 4.478, 6.885, 4.478, 7.207, 3.044, 6.197, 3.044, 6.197, 2.774, -4.525, 7.83, -5.805, 7.985, -5.805, 9.612, -5.56, 9.612, -4.724, 8.922, -4.887, 8.922, -4.887, 8.293, -4.58, 8.293, -8.497, -8.027, -8.618, -7.082, -7.756, -7.082, -6.878, -7.975, -7.148, -7.975, -4.254, 8.293, -4.256, 8.751, -3.902, 8.622, -3.902, 7.61, -4.525, 7.83, -4.58, 8.293, -9.056, -5.883, -9.76, -5.109, -9.76, -4.966, -8.134, -4.966, -7.928, -6.516, -8.442, -6.516, -8.442, -5.883, 1.601, 2.664, -0.4759, 5.404, -7.963, 7.887, -10.01, 5.175, 1.601, 2.664, -10.01, 5.175, 9.604, -3.742, -3.397, 5.901, -2.73, -4.966, -2.821, -5.883, 5.388, 0.4789, 2.235, -0.2811, -0.1856, -1.543, -0.98, -1.379, 2.326, 0.6225, 2.46, -0.388, -1.774, 0.632, 2.011, -0.3262, 2.128, -0.3026, 2.353, -0.4473, 2.46, -0.4899, 2.443, 1.537, 0.06989, -1.373, 2.235, -0.4062, -1.108, -1.294, 2.443, 1.537, -0.98, -1.293, 5.304, 3.15, 3.68, 5.404, 4.312, -1.792, 2.611, -4.136, -7.834, -6.869, 4.312, -1.792, 3.68, 5.404, -7.756, -7.082, -7.834, -6.869, -7.928, -6.516, -4.525, 7.83, 4.312, -1.792, -5.805, 7.985, -4.525, 7.83, -7.928, -6.516, -8.134, -4.966, -3.035, -6.869, -1.902, -1.181, 5.304, 3.15, 9.11, 7.52, 8.155, 4.401, 5.304, 3.15, -3.125, -7.082, -4.212, -8.092, 8.697, 5.656, 8.614, 4.944, 4.883, -0.4109, 6.882, 1.701, -5.805, -8.66, 8.697, 5.909, -8.44, -1.972, 6.885, 8.544, 6.252, 8.544, -8.44, -1.339, -8.44, -1.548, 3.68, 5.404, 2.611, 1.429, -6.878, -7.975, -7.756, -7.082, 6.197, 3.044, 7.207, 3.044, -3.193, 1.701, -7.148, -7.975, 6.794, 1.953, -6.058, -8.572, 2.863, -1.022, 6.437, 2.46, -8.44, -1.339, 6.252, 8.544, 6.252, 9.173, -9.069, -1.339, 0.7531, 2.69, 0.8427, 2.026, 2.677, 2.546, 2.56, 2.14, 0.8427, 2.026, -0.8523, 1.844, 1.787, -1.563, 1.84, -1.821, 2.64, 2.932, 2.676, 2.805, 2.677, 2.799, 2.677, 2.546, -4.813, 1.448, -5.553, 0.3501, -5.805, 3.146, -4.986, 1.953, -4.813, 1.448, -4.986, 1.953, -8.852, -8.985, -8.932, -9.198, 5.64, 0.2455, -8.852, -8.985, 7.207, 4.838, 5.893, 0.335, 0.9721, -8.985, -5.805, 3.146, -5.553, 0.3501, -5.805, 0.1563, 0.9721, -8.985, 0.8301, -8.663, 7.895, -3.403, -5.805, 3.146, 6.314, -3.247, 7.895, -3.403, 0.8301, -8.663, 0.6942, -7.082, 2.668, 5.404, 1.601, 3.913, 6.314, -3.192, 5.324, -1.792, -4.256, 8.751, -8.825, -6.516, -8.696, -6.869, -3.902, 8.622, -8.696, -6.869, -8.618, -7.082, 2.668, 5.404, -3.902, 8.622, 6.252, 4.489, 2.668, 5.404, -8.618, -7.082, -8.497, -8.027, 3.504, 7.056, 0.7848, -6.869, 5.062, 0.7388, 5.135, 0.7894, 0.7848, -6.869, 3.504, 7.056, 1.601, 3.913, 0.6942, -7.082, 1.846, 5.656, 3.885, 5.7, 1.203, -5.883, 2.304, -4.966, 2.358, -4.944, -10.01, -4.841, -9.896, -4.966, 1.744, 5.404, 1.846, 5.656, 2.304, -4.966, -4.724, 8.922, 1.846, 5.656, -9.76, -5.109, -9.056, -5.883, 10.12, -4.738, 2.326, 0.1658, 2.326, 0.6225, 9.604, -4.069, -1.597, -4.752, -1.85, -4.752, 10.12, -4.738, -6.31, 4.184, -6.058, 1.939, -9.76, 1.939, -1.345, -4.752, -5.805, 1.939, -6.058, 1.939, -6.31, 4.184, -6.31, 7.887, 2.358, -4.752, -9.76, -4.752, 2.611, -4.752, 2.358, -4.752, -6.31, 7.887, -7.963, 7.887, -8.107, -4.752, -8.107, -4.752, -7.963, 7.887, -0.4759, 5.404, -8.134, -4.966, 6.885, 9.173, -9.069, -1.972, -9.069, -1.339, 6.252, 9.173, -9.069, -1.972, 6.885, 9.173, 6.885, 8.544, -8.44, -1.972, -7.376, -1.972, -7.376, -1.616, -7.376, -1.339, 6.252, 7.48, 6.885, 7.48, 6.252, 6.851, 6.252, 7.48, -7.376, -1.339, -6.747, -1.339, 6.885, 6.851, 6.252, 6.851, -6.747, -1.339, -6.747, -1.94, 6.885, 7.48, 6.885, 6.851, -6.747, -1.94, -7.376, -1.972, 6.252, 4.489, -8.497, -8.027, 5.625, 1.353, -8.497, -8.027, 4.63, 1.145, 5.625, 1.353, 0.7848, -6.869, 2.863, 0.1398, 5.062, 0.7388, 9.604, -3.742, 9.604, -4.069, -3.397, 5.901, 2.326, 0.6225, -3.397, 5.901, 9.604, -4.069])
me_cube.materials.append(mat_walls)
me_cube.materials.append(mat_floor)
me_cube.use_remesh_preserve_volume = False
me_cube.use_remesh_preserve_attributes = False
me_cube.use_mirror_vertex_groups = False
me_cube.update()

# ---- objects
ob_cube = bpy.data.objects.new('Cube', me_cube)

# ---- transforms, parenting, visibility, modifiers, constraints
ob_cube.location = (0.0, 0.0, 0.0)
ob_cube.lock_rotations_4d = False
ob_cube.empty_display_type = 'ARROWS'
ob_cube.lineart.crease_threshold = 0.0

# ---- collection membership
col_collection.objects.link(ob_cube)

# ---- scene / render settings (as saved in the file)
scene.frame_start = 1; scene.frame_end = 250; scene.frame_set(4)
scene.render.engine = 'BLENDER_EEVEE_NEXT'
scene.cycles.use_denoising = False
scene.cycles.samples = 128
scene.cycles.sampling_pattern = 'TABULATED_SOBOL'
scene.cycles.use_adaptive_sampling = False
scene.cycles.use_light_tree = False
scene.view_settings.view_transform = 'Filmic'
bpy.context.view_layer.update()

# ---- added for rendering (the .blend has no active camera and no usable light): camera, sun
cam_auto = bpy.data.cameras.new('AutoCamera')
cam_auto.lens = 50.0
cam_auto.sensor_width = 36.0
cam_auto.clip_end = 1000.0
ob_auto_camera = bpy.data.objects.new('AutoCamera', cam_auto)
scene.collection.objects.link(ob_auto_camera)
ob_auto_camera.location = (5.0713, -6.86618, 6.11767)
ob_auto_camera.rotation_euler = (1.09748, -7.21219e-08, 0.694738)
scene.camera = ob_auto_camera
light_auto_sun = bpy.data.lights.new('AutoSun', 'SUN')
light_auto_sun.energy = 3.0
light_auto_sun.angle = 0.0523599
ob_auto_sun = bpy.data.objects.new('AutoSun', light_auto_sun)
scene.collection.objects.link(ob_auto_sun)
ob_auto_sun.rotation_euler = (0.872665, 0.174533, 0.523599)
bpy.context.view_layer.update()
